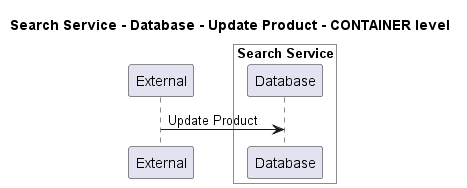

The diagram above was rendered by PlantUML. Its source (embedded in the PNG):
@startuml
!pragma layout smetana

title Search Service - Database - Update Product - CONTAINER level

participant "External" as C4InterFlow.SoftwareSystems.ExternalSystem

box "Search Service" #White
    participant "Database" as ECommercePlatform.SoftwareSystems.SearchService.Containers.Database
end box


C4InterFlow.SoftwareSystems.ExternalSystem -> ECommercePlatform.SoftwareSystems.SearchService.Containers.Database : Update Product


@enduml